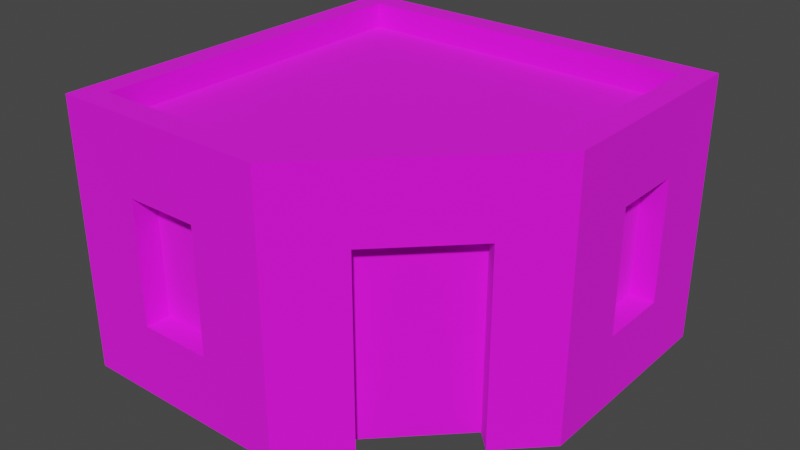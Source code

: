 # Source: Building_10_Brown_.blend  (saved by Blender 3.3.6; exported with 4.5.12 LTS)
import bpy
from mathutils import Matrix  # noqa: F401  (used for matrix-valued properties, if any)

bpy.ops.wm.read_factory_settings(use_empty=True)
scene = bpy.context.scene
scene.name = 'Scene'

# ---- collections
col_collection = bpy.data.collections.new('Collection'); scene.collection.children.link(col_collection)

# ---- images (referenced by path relative to the original .blend; pixels are not part of the script)
import os
ASSET_DIR = os.environ.get("B2B_ASSET_DIR", "")  # directory of the original .blend (textures are referenced by path, not embedded)
HERE = os.path.dirname(os.path.abspath(__file__))  # packed textures are extracted next to this script under _unpacked/

def load_image(name, relpath, width, height, colorspace="sRGB"):
    """Load a texture the original file referenced (path relative to the .blend, or extracted next to this script)."""
    p = next((c for c in (os.path.join(HERE, relpath), os.path.join(ASSET_DIR, relpath)) if relpath and os.path.exists(c)), "")
    if p:
        img = bpy.data.images.load(p, check_existing=True)
        img.name = name
    else:  # same state as the original file: an image datablock whose file is absent (Cycles renders it pink)
        img = bpy.data.images.new(name, width, height)
        img.source = "FILE"
        img.filepath = "//" + (relpath or name)
    img.colorspace_settings.name = colorspace
    return img
img_color_png = load_image('Color.png', 'Color.png', 1024, 1024, 'sRGB')

# ---- materials (node trees are filled in below, after node groups)
mat_texture = bpy.data.materials.new('Texture')
mat_texture.use_transparent_shadow = False

# ---- material node trees
mat_texture.use_nodes = True; mat_texture.node_tree.nodes.clear()
_N = mat_texture.node_tree.nodes; _L = mat_texture.node_tree.links
n0 = _N.new('ShaderNodeBsdfPrincipled'); n0.name = 'Principled BSDF'; n0.location = (10, 300)
n0.distribution = 'GGX'
n0.subsurface_method = 'RANDOM_WALK_SKIN'
n0.inputs[2].default_value = 1.0
n0.inputs[3].default_value = 1.45
n0.inputs[27].default_value = (0.0, 0.0, 0.0, 1.0)
n0.inputs[28].default_value = 1.0
n1 = _N.new('ShaderNodeOutputMaterial'); n1.name = 'Material Output'; n1.location = (300, 300)
n2 = _N.new('ShaderNodeTexImage'); n2.name = 'Image Texture'; n2.location = (-280, 280)
n2.image = img_color_png
_L.new(n0.outputs[0], n1.inputs[0])
_L.new(n2.outputs[0], n0.inputs[0])
n1.is_active_output = True

# ---- world
world_world = bpy.data.worlds.new('World'); scene.world = world_world
world_world.use_nodes = True; world_world.node_tree.nodes.clear()
_N = world_world.node_tree.nodes; _L = world_world.node_tree.links
n0 = _N.new('ShaderNodeOutputWorld'); n0.name = 'World Output'; n0.location = (300, 300)
n1 = _N.new('ShaderNodeBackground'); n1.name = 'Background'; n1.location = (10, 300)
n1.inputs[0].default_value = (0.05088, 0.05088, 0.05088, 1.0)
_L.new(n1.outputs[0], n0.inputs[0])
n0.is_active_output = True
world_world.color = (0.05088, 0.05088, 0.05088)
world_world.use_sun_shadow = False
world_world.sun_shadow_jitter_overblur = 0.0

# ---- meshes
me_cube_180 = bpy.data.meshes.new('Cube.180')
me_cube_180.from_pydata([(0.4, 0.7, 0.8), (-0.8, -0.8, 0.0), (0.4, 0.7, 0.296), (-0.7, -0.7, 1.0), (-0.8, 0.8, 0.0), (-0.7, 0.7, 1.0), (0.1, 0.7, 0.8), (0.8, 0.8, 0.0), (0.7, 0.7, 1.0), (0.1, 0.7, 0.296), (0.8, -0.1, 0.0), (0.1, -0.8, 0.0), (-0.5, -0.7, 0.8), (0.05858, -0.7, 1.0), (0.7, -0.05858, 1.0), (-0.5, -0.7, 0.296), (-0.8, -0.8, 1.0), (-0.8, 0.8, 1.0), (0.8, 0.8, 1.0), (-0.2, -0.7, 0.8), (-0.2, -0.7, 0.296), (0.8, -0.1, 1.0), (0.1, -0.8, 1.0), (-0.8, -0.8, 1.1), (-0.8, 0.8, 1.1), (0.7, 0.2, 0.8), (0.7, 0.2, 0.296), (0.8, 0.8, 1.1), (0.8, -0.1, 1.1), (0.1, -0.8, 1.1), (0.7, 0.5, 0.8), (-0.7, -0.7, 1.1), (0.7, 0.5, 0.296), (-0.7, 0.7, 1.1), (0.7, 0.7, 1.1), (0.7, -0.05858, 1.1), (-0.1, 0.7, 0.8), (0.05858, -0.7, 1.1), (-0.1, 0.7, 0.296), (-0.4, 0.7, 0.8), (-0.4, 0.7, 0.296), (-0.7, 0.4, 0.8), (-0.7, 0.4, 0.296), (-0.7, 0.1, 0.8), (-0.7, 0.1, 0.296), (-0.7, -0.1, 0.8), (-0.7, -0.1, 0.296), (-0.7, -0.4, 0.8), (-0.7, -0.4, 0.296), (0.2326, -0.526, 0.8), (0.546, -0.2126, 0.8), (-0.8, -0.4, 0.296), (-0.8, -0.4, 0.8), (-0.8, -0.1, 0.8), (-0.8, 0.1, 0.8), (-0.8, 0.4, 0.8), (-0.8, -0.1, 0.296), (-0.8, 0.1, 0.296), (-0.8, 0.4, 0.296), (-0.4, 0.8, 0.8), (-0.4, 0.8, 0.296), (-0.1, 0.8, 0.8), (0.4, 0.8, 0.8), (0.1, 0.8, 0.8), (-0.1, 0.8, 0.296), (0.4, 0.8, 0.296), (0.1, 0.8, 0.296), (-0.5, -0.8, 0.8), (-0.2, -0.8, 0.8), (-0.2, -0.8, 0.296), (-0.5, -0.8, 0.296), (0.8, 0.2, 0.8), (0.8, 0.5, 0.8), (0.8, 0.2, 0.296), (0.8, 0.5, 0.296), (0.3033, -0.5967, 0.0), (0.6167, -0.2833, 0.0), (0.3033, -0.5967, 0.8), (0.6167, -0.2833, 0.8), (0.2326, -0.526, 0.0), (0.546, -0.2126, 0.0)], [], [(52, 16, 17, 55, 54, 53), (17, 4, 1, 16, 52, 51, 56, 53, 54, 57, 58, 55), (17, 18, 62, 63, 61, 59), (62, 18, 7, 4, 17, 59, 60, 64, 61, 63, 66, 65), (67, 16, 1, 11, 22, 68, 69, 70), (68, 22, 16, 67), (14, 8, 5, 3, 13), (21, 10, 7, 18, 72, 74, 73, 71), (72, 18, 21, 71), (76, 10, 21, 22, 11, 75, 77, 78), (18, 17, 24, 27), (3, 5, 33, 31), (8, 14, 35, 34), (16, 22, 29, 23), (22, 21, 28, 29), (31, 33, 24, 23), (33, 34, 27, 24), (35, 37, 29, 28), (34, 35, 28, 27), (37, 31, 23, 29), (13, 3, 31, 37), (17, 16, 23, 24), (5, 8, 34, 33), (21, 18, 27, 28), (14, 13, 37, 35), (65, 2, 0, 62), (63, 6, 9, 66), (6, 0, 2, 9), (0, 6, 63, 62), (66, 9, 2, 65), (15, 12, 67, 70), (19, 20, 69, 68), (19, 12, 15, 20), (67, 12, 19, 68), (69, 20, 15, 70), (73, 26, 25, 71), (72, 30, 32, 74), (30, 25, 26, 32), (71, 25, 30, 72), (74, 32, 26, 73), (38, 36, 61, 64), (59, 39, 40, 60), (39, 36, 38, 40), (36, 39, 59, 61), (60, 40, 38, 64), (42, 41, 55, 58), (43, 44, 57, 54), (43, 41, 42, 44), (41, 43, 54, 55), (44, 42, 58, 57), (56, 46, 45, 53), (47, 48, 51, 52), (47, 45, 46, 48), (45, 47, 52, 53), (51, 48, 46, 56), (79, 49, 77, 75), (78, 50, 80, 76), (80, 50, 49, 79), (49, 50, 78, 77)])
_uv = me_cube_180.uv_layers.new(name='UVMap')
_uv.uv.foreach_set('vector', [0.01193, 0.5711, 0.01194, 0.5711, 0.01194, 0.5711, 0.01193, 0.5711, 0.01193, 0.5711, 0.01193, 0.5711, 0.01194, 0.5711, 0.0119, 0.5711, 0.0119, 0.5711, 0.01194, 0.5711, 0.01193, 0.5711, 0.01191, 0.5711, 0.01191, 0.5711, 0.01193, 0.5711, 0.01193, 0.5711, 0.01191, 0.5711, 0.01191, 0.5711, 0.01193, 0.5711, 0.01194, 0.5711, 0.01194, 0.5712, 0.01193, 0.5712, 0.01193, 0.5712, 0.01193, 0.5711, 0.01193, 0.5711, 0.01193, 0.5712, 0.01194, 0.5712, 0.0119, 0.5712, 0.0119, 0.5711, 0.01194, 0.5711, 0.01193, 0.5711, 0.01191, 0.5711, 0.01191, 0.5711, 0.01193, 0.5711, 0.01193, 0.5712, 0.01191, 0.5712, 0.01191, 0.5712, 0.01193, 0.5713, 0.01194, 0.5713, 0.0119, 0.5713, 0.0119, 0.5712, 0.01194, 0.5712, 0.01193, 0.5712, 0.01191, 0.5712, 0.01191, 0.5713, 0.01193, 0.5712, 0.01194, 0.5712, 0.01194, 0.5713, 0.01193, 0.5713, 0.2088, 0.6762, 0.2088, 0.676, 0.2092, 0.676, 0.2092, 0.6763, 0.209, 0.6763, 0.01194, 0.5712, 0.0119, 0.5712, 0.0119, 0.5712, 0.01194, 0.5712, 0.01193, 0.5712, 0.01191, 0.5712, 0.01191, 0.5712, 0.01193, 0.5712, 0.01193, 0.5712, 0.01194, 0.5712, 0.01194, 0.5712, 0.01193, 0.5712, 0.0119, 0.5712, 0.0119, 0.5712, 0.01194, 0.5712, 0.01194, 0.5712, 0.0119, 0.5712, 0.0119, 0.5712, 0.01193, 0.5712, 0.01193, 0.5712, 0.6229, 0.9892, 0.6229, 0.9892, 0.6229, 0.9892, 0.6229, 0.9892, 0.6229, 0.9892, 0.6229, 0.9892, 0.6229, 0.9892, 0.6229, 0.9892, 0.6229, 0.9892, 0.6229, 0.9892, 0.6229, 0.9892, 0.6229, 0.9892, 0.6229, 0.9892, 0.6229, 0.9892, 0.6229, 0.9892, 0.6229, 0.9892, 0.6229, 0.9892, 0.6229, 0.9892, 0.6229, 0.9892, 0.6229, 0.9892, 0.6229, 0.9892, 0.6229, 0.9892, 0.6229, 0.9892, 0.6229, 0.9892, 0.6229, 0.9892, 0.6229, 0.9892, 0.6229, 0.9892, 0.6229, 0.9892, 0.6229, 0.9892, 0.6229, 0.9892, 0.6229, 0.9892, 0.6229, 0.9892, 0.6229, 0.9892, 0.6229, 0.9892, 0.6229, 0.9892, 0.6229, 0.9892, 0.6229, 0.9892, 0.6229, 0.9892, 0.6229, 0.9892, 0.6229, 0.9892, 0.6229, 0.9892, 0.6229, 0.9892, 0.6229, 0.9892, 0.6229, 0.9892, 0.6229, 0.9892, 0.6229, 0.9892, 0.6229, 0.9892, 0.6229, 0.9892, 0.6229, 0.9892, 0.6229, 0.9892, 0.6229, 0.9892, 0.6229, 0.9892, 0.6229, 0.9892, 0.6229, 0.9892, 0.6229, 0.9892, 0.6229, 0.9892, 0.6229, 0.9892, 0.6229, 0.9892, 0.6229, 0.9892, 0.6229, 0.9892, 0.01194, 0.5711, 0.01194, 0.5711, 0.0119, 0.5711, 0.0119, 0.5711, 0.0119, 0.5712, 0.0119, 0.5712, 0.01194, 0.5712, 0.01194, 0.5712, 0.8163, 0.7433, 0.8163, 0.7432, 0.8162, 0.7432, 0.8163, 0.7433, 0.01185, 0.5712, 0.0119, 0.5712, 0.0119, 0.5712, 0.01185, 0.5712, 0.01194, 0.5712, 0.01194, 0.5712, 0.01199, 0.5712, 0.01199, 0.5712, 0.01194, 0.5711, 0.0119, 0.5711, 0.0119, 0.5711, 0.01194, 0.5711, 0.0119, 0.5712, 0.01194, 0.5712, 0.01194, 0.5712, 0.0119, 0.5712, 0.8163, 0.7433, 0.8163, 0.7432, 0.8162, 0.7432, 0.8162, 0.7433, 0.01185, 0.5712, 0.01185, 0.5712, 0.0119, 0.5712, 0.0119, 0.5712, 0.01194, 0.5712, 0.01194, 0.5712, 0.01199, 0.5712, 0.01199, 0.5712, 0.01194, 0.5711, 0.01194, 0.5711, 0.0119, 0.5711, 0.0119, 0.5711, 0.0119, 0.5712, 0.0119, 0.5712, 0.01194, 0.5712, 0.01194, 0.5712, 0.8163, 0.7433, 0.8163, 0.7432, 0.8162, 0.7432, 0.8162, 0.7433, 0.01185, 0.5712, 0.01185, 0.5712, 0.0119, 0.5712, 0.0119, 0.5712, 0.01194, 0.5712, 0.01194, 0.5712, 0.01199, 0.5712, 0.01199, 0.5712, 0.01194, 0.5711, 0.0119, 0.5711, 0.0119, 0.5711, 0.01194, 0.5711, 0.0119, 0.5712, 0.0119, 0.5712, 0.01194, 0.5712, 0.01194, 0.5712, 0.8163, 0.7433, 0.8163, 0.7432, 0.8162, 0.7432, 0.8163, 0.7433, 0.01185, 0.5712, 0.0119, 0.5712, 0.0119, 0.5712, 0.01185, 0.5712, 0.01194, 0.5712, 0.01194, 0.5712, 0.01199, 0.5712, 0.01199, 0.5712, 0.01194, 0.5711, 0.0119, 0.5711, 0.0119, 0.5711, 0.01194, 0.5711, 0.0119, 0.5712, 0.01194, 0.5712, 0.01194, 0.5712, 0.0119, 0.5712, 0.8163, 0.7433, 0.8163, 0.7432, 0.8162, 0.7432, 0.8162, 0.7433, 0.01185, 0.5712, 0.0119, 0.5712, 0.0119, 0.5712, 0.01185, 0.5712, 0.01194, 0.5712, 0.01199, 0.5712, 0.01199, 0.5712, 0.01194, 0.5712, 0.01194, 0.5711, 0.01194, 0.5711, 0.0119, 0.5711, 0.0119, 0.5711, 0.0119, 0.5712, 0.01194, 0.5712, 0.01194, 0.5712, 0.0119, 0.5712, 0.8163, 0.7433, 0.8163, 0.7432, 0.8162, 0.7432, 0.8162, 0.7433, 0.01185, 0.5712, 0.0119, 0.5712, 0.0119, 0.5712, 0.01185, 0.5712, 0.01194, 0.5712, 0.01194, 0.5712, 0.01199, 0.5712, 0.01199, 0.5712, 0.01193, 0.5711, 0.0119, 0.5711, 0.0119, 0.5711, 0.01193, 0.5711, 0.0119, 0.5712, 0.0119, 0.5712, 0.01193, 0.5712, 0.01193, 0.5712, 0.1866, 0.5274, 0.186, 0.5274, 0.186, 0.5281, 0.1866, 0.5281, 0.01179, 0.5714, 0.01182, 0.5714, 0.01182, 0.5714, 0.01179, 0.5714])
me_cube_180.materials.append(mat_texture)
me_cube_180.update()

# ---- objects
ob_building_10__brown = bpy.data.objects.new('Building_10 (Brown)', me_cube_180)

# ---- transforms, parenting, visibility, modifiers, constraints
ob_building_10__brown.location = (0.0, 0.0, 0.0)

# ---- collection membership
col_collection.objects.link(ob_building_10__brown)

# ---- scene / render settings (as saved in the file)
scene.frame_start = 1; scene.frame_end = 250; scene.frame_set(1)
scene.render.engine = 'BLENDER_EEVEE_NEXT'
scene.cycles.sampling_pattern = 'TABULATED_SOBOL'
scene.cycles.use_light_tree = False
scene.view_settings.view_transform = 'Filmic'
bpy.context.view_layer.update()

# ---- added for rendering (the .blend has no active camera and no usable light): camera, sun
cam_auto = bpy.data.cameras.new('AutoCamera')
cam_auto.lens = 50.0
cam_auto.sensor_width = 36.0
cam_auto.clip_end = 1000.0
ob_auto_camera = bpy.data.objects.new('AutoCamera', cam_auto)
scene.collection.objects.link(ob_auto_camera)
ob_auto_camera.location = (2.32782, -2.79338, 2.41225)
ob_auto_camera.rotation_euler = (1.09748, -7.21219e-08, 0.694738)
scene.camera = ob_auto_camera
light_auto_sun = bpy.data.lights.new('AutoSun', 'SUN')
light_auto_sun.energy = 3.0
light_auto_sun.angle = 0.0523599
ob_auto_sun = bpy.data.objects.new('AutoSun', light_auto_sun)
scene.collection.objects.link(ob_auto_sun)
ob_auto_sun.rotation_euler = (0.872665, 0.174533, 0.523599)
bpy.context.view_layer.update()
